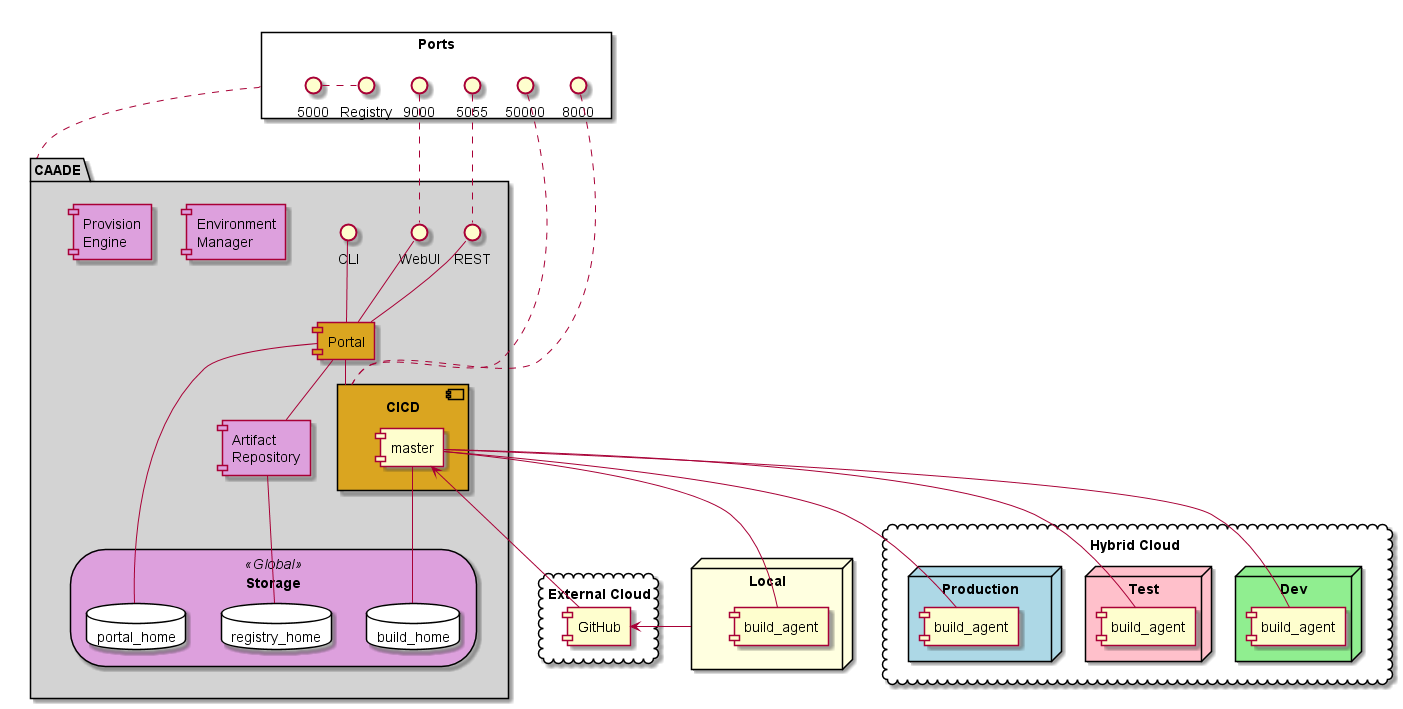

The diagram above was rendered by PlantUML. Its source (embedded in the PNG):
@startuml

package CAADE #lightgray {
    interface WebUI
    interface REST
    interface CLI
    component Portal #goldenrod
    component CICD #goldenrod {
        component master
    }
    component "Artifact\nRepository" as AR #plum
    component "Environment\nManager" as EM #plum
    component "Provision\nEngine" as PE #plum
    storage Storage <<Global>> #plum {
        database build_home #white
        database registry_home #white
        database portal_home #white
    }
}

rectangle Ports {
    9000 . WebUI
    5055 . REST
    50000 . CICD
    8000 . CICD
    5000 . Registry
}

Ports .. CAADE
cloud "External Cloud" {
    component GitHub
}

node Local #lightyellow {
    component build_agent as lba
}

cloud "Hybrid Cloud" as HC {
    node Dev #lightgreen {
        component build_agent as dba
    }
    node Test #pink {
        component build_agent as tba
    }
    node Production #lightblue {
        component build_agent as pba
    }
}
WebUI -- Portal
REST -- Portal
CLI -- Portal
Portal - portal_home
AR -- registry_home
master -- build_home
master -- lba
master -- dba
master -- tba
master -- pba
master <-- GitHub
Portal -- CICD
Portal -- AR
Local -> GitHub
@enduml